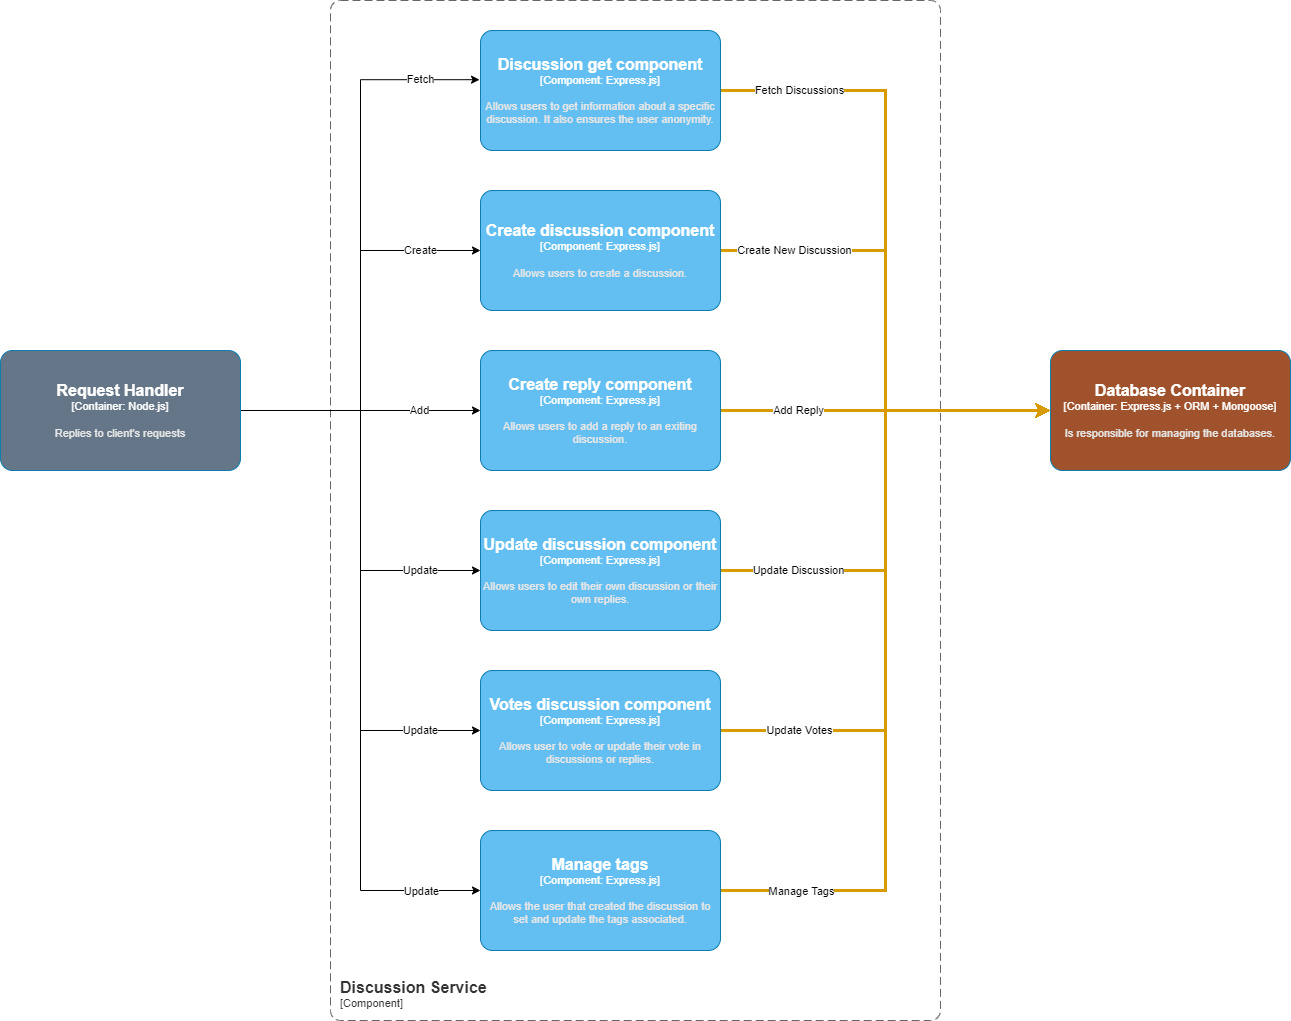

The diagram above was exported from draw.io. Its source (the exported page's mxGraphModel, read from the mxfile embedded in the PNG):
<mxGraphModel dx="2901" dy="1067" grid="1" gridSize="10" guides="1" tooltips="1" connect="1" arrows="1" fold="1" page="1" pageScale="1" pageWidth="827" pageHeight="1169" math="0" shadow="0">
  <root>
    <mxCell id="0" />
    <mxCell id="1" parent="0" />
    <object placeholders="1" c4Name="Discussion Service" c4Type="ContainerScopeBoundary" c4Application="Component" label="&lt;font style=&quot;font-size: 16px&quot;&gt;&lt;b&gt;&lt;div style=&quot;text-align: left&quot;&gt;%c4Name%&lt;/div&gt;&lt;/b&gt;&lt;/font&gt;&lt;div style=&quot;text-align: left&quot;&gt;[%c4Application%]&lt;/div&gt;" id="G0dZ7UWzYT1Kza0O1rTU-1">
      <mxCell style="rounded=1;fontSize=11;whiteSpace=wrap;html=1;dashed=1;arcSize=20;fillColor=none;strokeColor=#666666;fontColor=#333333;labelBackgroundColor=none;align=left;verticalAlign=bottom;labelBorderColor=none;spacingTop=0;spacing=10;dashPattern=8 4;metaEdit=1;rotatable=0;perimeter=rectanglePerimeter;noLabel=0;labelPadding=0;allowArrows=0;connectable=0;expand=0;recursiveResize=0;editable=1;pointerEvents=0;absoluteArcSize=1;points=[[0.25,0,0],[0.5,0,0],[0.75,0,0],[1,0.25,0],[1,0.5,0],[1,0.75,0],[0.75,1,0],[0.5,1,0],[0.25,1,0],[0,0.75,0],[0,0.5,0],[0,0.25,0]];" parent="1" vertex="1">
        <mxGeometry x="130" y="50" width="610" height="1020" as="geometry" />
      </mxCell>
    </object>
    <mxCell id="yL8VVjCj_82_orPN9ph4-10" value="Update Discussion" style="edgeStyle=orthogonalEdgeStyle;rounded=0;orthogonalLoop=1;jettySize=auto;html=1;exitX=1;exitY=0.5;exitDx=0;exitDy=0;exitPerimeter=0;entryX=0;entryY=0.5;entryDx=0;entryDy=0;entryPerimeter=0;strokeColor=#D79B00;strokeWidth=3;" parent="1" source="f9aOwnvkOKWsyN05T13k-2" target="yL8VVjCj_82_orPN9ph4-1" edge="1">
      <mxGeometry x="-0.68" relative="1" as="geometry">
        <mxPoint x="740" y="569.9999999999998" as="targetPoint" />
        <mxPoint as="offset" />
      </mxGeometry>
    </mxCell>
    <object placeholders="1" c4Name="Update discussion component" c4Type="Component" c4Technology="Express.js" c4Description="Allows users to edit their own discussion or their own replies." label="&lt;font style=&quot;font-size: 16px&quot;&gt;&lt;b&gt;%c4Name%&lt;/b&gt;&lt;/font&gt;&lt;div&gt;[%c4Type%: %c4Technology%]&lt;/div&gt;&lt;br&gt;&lt;div&gt;&lt;font style=&quot;font-size: 11px&quot;&gt;&lt;font color=&quot;#E6E6E6&quot;&gt;%c4Description%&lt;/font&gt;&lt;/div&gt;" id="f9aOwnvkOKWsyN05T13k-2">
      <mxCell style="rounded=1;whiteSpace=wrap;html=1;fontSize=11;labelBackgroundColor=none;fillColor=#63BEF2;fontColor=#ffffff;align=center;arcSize=10;strokeColor=#0E7DAD;metaEdit=1;resizable=0;points=[[0.25,0,0],[0.5,0,0],[0.75,0,0],[1,0.25,0],[1,0.5,0],[1,0.75,0],[0.75,1,0],[0.5,1,0],[0.25,1,0],[0,0.75,0],[0,0.5,0],[0,0.25,0]];" parent="1" vertex="1">
        <mxGeometry x="280" y="560" width="240" height="120" as="geometry" />
      </mxCell>
    </object>
    <mxCell id="yL8VVjCj_82_orPN9ph4-12" value="Create New Discussion" style="edgeStyle=orthogonalEdgeStyle;rounded=0;orthogonalLoop=1;jettySize=auto;html=1;exitX=1;exitY=0.5;exitDx=0;exitDy=0;exitPerimeter=0;entryX=0;entryY=0.5;entryDx=0;entryDy=0;entryPerimeter=0;strokeColor=#D79B00;strokeWidth=3;" parent="1" source="f9aOwnvkOKWsyN05T13k-3" target="yL8VVjCj_82_orPN9ph4-1" edge="1">
      <mxGeometry x="-0.7" relative="1" as="geometry">
        <mxPoint as="offset" />
      </mxGeometry>
    </mxCell>
    <object placeholders="1" c4Name="Create discussion component" c4Type="Component" c4Technology="Express.js" c4Description="Allows users to create a discussion." label="&lt;font style=&quot;font-size: 16px&quot;&gt;&lt;b&gt;%c4Name%&lt;/b&gt;&lt;/font&gt;&lt;div&gt;[%c4Type%: %c4Technology%]&lt;/div&gt;&lt;br&gt;&lt;div&gt;&lt;font style=&quot;font-size: 11px&quot;&gt;&lt;font color=&quot;#E6E6E6&quot;&gt;%c4Description%&lt;/font&gt;&lt;/div&gt;" id="f9aOwnvkOKWsyN05T13k-3">
      <mxCell style="rounded=1;whiteSpace=wrap;html=1;fontSize=11;labelBackgroundColor=none;fillColor=#63BEF2;fontColor=#ffffff;align=center;arcSize=10;strokeColor=#0E7DAD;metaEdit=1;resizable=0;points=[[0.25,0,0],[0.5,0,0],[0.75,0,0],[1,0.25,0],[1,0.5,0],[1,0.75,0],[0.75,1,0],[0.5,1,0],[0.25,1,0],[0,0.75,0],[0,0.5,0],[0,0.25,0]];" parent="1" vertex="1">
        <mxGeometry x="280" y="240" width="240" height="120" as="geometry" />
      </mxCell>
    </object>
    <mxCell id="yL8VVjCj_82_orPN9ph4-13" value="Fetch Discussions" style="edgeStyle=orthogonalEdgeStyle;rounded=0;orthogonalLoop=1;jettySize=auto;html=1;exitX=1;exitY=0.5;exitDx=0;exitDy=0;exitPerimeter=0;entryX=0;entryY=0.5;entryDx=0;entryDy=0;entryPerimeter=0;strokeColor=#D79B00;strokeWidth=3;" parent="1" source="GUCtuf33MCIUICl24Xbt-1" target="yL8VVjCj_82_orPN9ph4-1" edge="1">
      <mxGeometry x="-0.7576" relative="1" as="geometry">
        <mxPoint x="730" y="399.9999999999998" as="targetPoint" />
        <mxPoint as="offset" />
      </mxGeometry>
    </mxCell>
    <object placeholders="1" c4Name="Discussion get component" c4Type="Component" c4Technology="Express.js" c4Description="Allows users to get information about a specific discussion. It also ensures the user anonymity." label="&lt;font style=&quot;font-size: 16px&quot;&gt;&lt;b&gt;%c4Name%&lt;/b&gt;&lt;/font&gt;&lt;div&gt;[%c4Type%: %c4Technology%]&lt;/div&gt;&lt;br&gt;&lt;div&gt;&lt;font style=&quot;font-size: 11px&quot;&gt;&lt;font color=&quot;#E6E6E6&quot;&gt;%c4Description%&lt;/font&gt;&lt;/div&gt;" id="GUCtuf33MCIUICl24Xbt-1">
      <mxCell style="rounded=1;whiteSpace=wrap;html=1;fontSize=11;labelBackgroundColor=none;fillColor=#63BEF2;fontColor=#ffffff;align=center;arcSize=10;strokeColor=#0E7DAD;metaEdit=1;resizable=0;points=[[0.25,0,0],[0.5,0,0],[0.75,0,0],[1,0.25,0],[1,0.5,0],[1,0.75,0],[0.75,1,0],[0.5,1,0],[0.25,1,0],[0,0.75,0],[0,0.5,0],[0,0.25,0]];" parent="1" vertex="1">
        <mxGeometry x="280" y="80" width="240" height="120" as="geometry" />
      </mxCell>
    </object>
    <mxCell id="yL8VVjCj_82_orPN9ph4-11" value="Add Reply" style="edgeStyle=orthogonalEdgeStyle;rounded=0;orthogonalLoop=1;jettySize=auto;html=1;exitX=1;exitY=0.5;exitDx=0;exitDy=0;exitPerimeter=0;entryX=0;entryY=0.5;entryDx=0;entryDy=0;entryPerimeter=0;strokeColor=#D79B00;strokeWidth=3;" parent="1" source="x-YW_GqD_-80DGNKcUhr-1" target="yL8VVjCj_82_orPN9ph4-1" edge="1">
      <mxGeometry x="-0.5294" relative="1" as="geometry">
        <mxPoint as="offset" />
      </mxGeometry>
    </mxCell>
    <object placeholders="1" c4Name="Create reply component" c4Type="Component" c4Technology="Express.js" c4Description="Allows users to add a reply to an exiting discussion." label="&lt;font style=&quot;font-size: 16px&quot;&gt;&lt;b&gt;%c4Name%&lt;/b&gt;&lt;/font&gt;&lt;div&gt;[%c4Type%: %c4Technology%]&lt;/div&gt;&lt;br&gt;&lt;div&gt;&lt;font style=&quot;font-size: 11px&quot;&gt;&lt;font color=&quot;#E6E6E6&quot;&gt;%c4Description%&lt;/font&gt;&lt;/div&gt;" id="x-YW_GqD_-80DGNKcUhr-1">
      <mxCell style="rounded=1;whiteSpace=wrap;html=1;fontSize=11;labelBackgroundColor=none;fillColor=#63BEF2;fontColor=#ffffff;align=center;arcSize=10;strokeColor=#0E7DAD;metaEdit=1;resizable=0;points=[[0.25,0,0],[0.5,0,0],[0.75,0,0],[1,0.25,0],[1,0.5,0],[1,0.75,0],[0.75,1,0],[0.5,1,0],[0.25,1,0],[0,0.75,0],[0,0.5,0],[0,0.25,0]];" parent="1" vertex="1">
        <mxGeometry x="280" y="400" width="240" height="120" as="geometry" />
      </mxCell>
    </object>
    <mxCell id="yL8VVjCj_82_orPN9ph4-9" value="Update Votes" style="edgeStyle=orthogonalEdgeStyle;rounded=0;orthogonalLoop=1;jettySize=auto;html=1;exitX=1;exitY=0.5;exitDx=0;exitDy=0;exitPerimeter=0;entryX=0;entryY=0.5;entryDx=0;entryDy=0;entryPerimeter=0;strokeColor=#D79B00;strokeWidth=3;" parent="1" source="x-YW_GqD_-80DGNKcUhr-2" target="yL8VVjCj_82_orPN9ph4-1" edge="1">
      <mxGeometry x="-0.7576" relative="1" as="geometry">
        <mxPoint as="offset" />
      </mxGeometry>
    </mxCell>
    <object placeholders="1" c4Name="Votes discussion component" c4Type="Component" c4Technology="Express.js" c4Description="Allows user to vote or update their vote in discussions or replies." label="&lt;font style=&quot;font-size: 16px&quot;&gt;&lt;b&gt;%c4Name%&lt;/b&gt;&lt;/font&gt;&lt;div&gt;[%c4Type%: %c4Technology%]&lt;/div&gt;&lt;br&gt;&lt;div&gt;&lt;font style=&quot;font-size: 11px&quot;&gt;&lt;font color=&quot;#E6E6E6&quot;&gt;%c4Description%&lt;/font&gt;&lt;/div&gt;" id="x-YW_GqD_-80DGNKcUhr-2">
      <mxCell style="rounded=1;whiteSpace=wrap;html=1;fontSize=11;labelBackgroundColor=none;fillColor=#63BEF2;fontColor=#ffffff;align=center;arcSize=10;strokeColor=#0E7DAD;metaEdit=1;resizable=0;points=[[0.25,0,0],[0.5,0,0],[0.75,0,0],[1,0.25,0],[1,0.5,0],[1,0.75,0],[0.75,1,0],[0.5,1,0],[0.25,1,0],[0,0.75,0],[0,0.5,0],[0,0.25,0]];" parent="1" vertex="1">
        <mxGeometry x="280" y="720" width="240" height="120" as="geometry" />
      </mxCell>
    </object>
    <object placeholders="1" c4Name="Database Container" c4Type="Container" c4Technology="Express.js + ORM + Mongoose" c4Description="Is responsible for managing the databases." label="&lt;font style=&quot;font-size: 16px&quot;&gt;&lt;b&gt;%c4Name%&lt;/b&gt;&lt;/font&gt;&lt;div&gt;[%c4Type%: %c4Technology%]&lt;/div&gt;&lt;br&gt;&lt;div&gt;&lt;font style=&quot;font-size: 11px&quot;&gt;&lt;font color=&quot;#E6E6E6&quot;&gt;%c4Description%&lt;/font&gt;&lt;/div&gt;" id="yL8VVjCj_82_orPN9ph4-1">
      <mxCell style="rounded=1;whiteSpace=wrap;html=1;fontSize=11;labelBackgroundColor=none;fillColor=#A0522D;fontColor=#ffffff;align=center;arcSize=10;strokeColor=#0E7DAD;metaEdit=1;resizable=0;points=[[0.25,0,0],[0.5,0,0],[0.75,0,0],[1,0.25,0],[1,0.5,0],[1,0.75,0],[0.75,1,0],[0.5,1,0],[0.25,1,0],[0,0.75,0],[0,0.5,0],[0,0.25,0]];" parent="1" vertex="1">
        <mxGeometry x="850" y="400" width="240" height="120" as="geometry" />
      </mxCell>
    </object>
    <mxCell id="yL8VVjCj_82_orPN9ph4-4" value="Add" style="edgeStyle=orthogonalEdgeStyle;rounded=0;orthogonalLoop=1;jettySize=auto;html=1;exitX=1;exitY=0.5;exitDx=0;exitDy=0;exitPerimeter=0;" parent="1" source="yL8VVjCj_82_orPN9ph4-2" edge="1">
      <mxGeometry x="0.5" relative="1" as="geometry">
        <mxPoint x="280" y="460" as="targetPoint" />
        <mxPoint as="offset" />
      </mxGeometry>
    </mxCell>
    <mxCell id="yL8VVjCj_82_orPN9ph4-5" value="Create" style="edgeStyle=orthogonalEdgeStyle;rounded=0;orthogonalLoop=1;jettySize=auto;html=1;exitX=1;exitY=0.5;exitDx=0;exitDy=0;exitPerimeter=0;entryX=0;entryY=0.5;entryDx=0;entryDy=0;entryPerimeter=0;" parent="1" source="yL8VVjCj_82_orPN9ph4-2" target="f9aOwnvkOKWsyN05T13k-3" edge="1">
      <mxGeometry x="0.7" relative="1" as="geometry">
        <mxPoint as="offset" />
      </mxGeometry>
    </mxCell>
    <mxCell id="yL8VVjCj_82_orPN9ph4-6" value="Fetch" style="edgeStyle=orthogonalEdgeStyle;rounded=0;orthogonalLoop=1;jettySize=auto;html=1;exitX=1;exitY=0.5;exitDx=0;exitDy=0;exitPerimeter=0;entryX=-0.004;entryY=0.41;entryDx=0;entryDy=0;entryPerimeter=0;" parent="1" source="yL8VVjCj_82_orPN9ph4-2" target="GUCtuf33MCIUICl24Xbt-1" edge="1">
      <mxGeometry x="0.7928" relative="1" as="geometry">
        <mxPoint as="offset" />
      </mxGeometry>
    </mxCell>
    <mxCell id="yL8VVjCj_82_orPN9ph4-7" value="Update" style="edgeStyle=orthogonalEdgeStyle;rounded=0;orthogonalLoop=1;jettySize=auto;html=1;exitX=1;exitY=0.5;exitDx=0;exitDy=0;exitPerimeter=0;entryX=0;entryY=0.5;entryDx=0;entryDy=0;entryPerimeter=0;" parent="1" source="yL8VVjCj_82_orPN9ph4-2" target="f9aOwnvkOKWsyN05T13k-2" edge="1">
      <mxGeometry x="0.7" relative="1" as="geometry">
        <mxPoint as="offset" />
      </mxGeometry>
    </mxCell>
    <mxCell id="yL8VVjCj_82_orPN9ph4-8" value="Update" style="edgeStyle=orthogonalEdgeStyle;rounded=0;orthogonalLoop=1;jettySize=auto;html=1;exitX=1;exitY=0.5;exitDx=0;exitDy=0;exitPerimeter=0;entryX=0;entryY=0.5;entryDx=0;entryDy=0;entryPerimeter=0;" parent="1" source="yL8VVjCj_82_orPN9ph4-2" target="x-YW_GqD_-80DGNKcUhr-2" edge="1">
      <mxGeometry x="0.7857" relative="1" as="geometry">
        <mxPoint as="offset" />
      </mxGeometry>
    </mxCell>
    <mxCell id="6jQgBzM8uGINfBEOJQ-R-2" style="edgeStyle=orthogonalEdgeStyle;rounded=0;orthogonalLoop=1;jettySize=auto;html=1;exitX=1;exitY=0.5;exitDx=0;exitDy=0;exitPerimeter=0;entryX=0;entryY=0.5;entryDx=0;entryDy=0;entryPerimeter=0;" parent="1" source="yL8VVjCj_82_orPN9ph4-2" target="6jQgBzM8uGINfBEOJQ-R-1" edge="1">
      <mxGeometry relative="1" as="geometry" />
    </mxCell>
    <mxCell id="6jQgBzM8uGINfBEOJQ-R-3" value="Update" style="edgeLabel;html=1;align=center;verticalAlign=middle;resizable=0;points=[];" parent="6jQgBzM8uGINfBEOJQ-R-2" connectable="0" vertex="1">
      <mxGeometry x="0.775" relative="1" as="geometry">
        <mxPoint x="21" as="offset" />
      </mxGeometry>
    </mxCell>
    <object placeholders="1" c4Name="Request Handler" c4Type="Container" c4Technology="Node.js" c4Description="Replies to client's requests" label="&lt;font style=&quot;font-size: 16px&quot;&gt;&lt;b&gt;%c4Name%&lt;/b&gt;&lt;/font&gt;&lt;div&gt;[%c4Type%: %c4Technology%]&lt;/div&gt;&lt;br&gt;&lt;div&gt;&lt;font style=&quot;font-size: 11px&quot;&gt;&lt;font color=&quot;#E6E6E6&quot;&gt;%c4Description%&lt;/font&gt;&lt;/div&gt;" id="yL8VVjCj_82_orPN9ph4-2">
      <mxCell style="rounded=1;whiteSpace=wrap;html=1;fontSize=11;labelBackgroundColor=none;fillColor=#647687;fontColor=#ffffff;align=center;arcSize=10;strokeColor=#0E7DAD;metaEdit=1;resizable=0;points=[[0.25,0,0],[0.5,0,0],[0.75,0,0],[1,0.25,0],[1,0.5,0],[1,0.75,0],[0.75,1,0],[0.5,1,0],[0.25,1,0],[0,0.75,0],[0,0.5,0],[0,0.25,0]];" parent="1" vertex="1">
        <mxGeometry x="-200" y="400" width="240" height="120" as="geometry" />
      </mxCell>
    </object>
    <mxCell id="6jQgBzM8uGINfBEOJQ-R-4" style="edgeStyle=orthogonalEdgeStyle;rounded=0;orthogonalLoop=1;jettySize=auto;html=1;exitX=1;exitY=0.5;exitDx=0;exitDy=0;exitPerimeter=0;entryX=0;entryY=0.5;entryDx=0;entryDy=0;entryPerimeter=0;strokeColor=#D79B00;strokeWidth=3;" parent="1" source="6jQgBzM8uGINfBEOJQ-R-1" target="yL8VVjCj_82_orPN9ph4-1" edge="1">
      <mxGeometry relative="1" as="geometry" />
    </mxCell>
    <mxCell id="6jQgBzM8uGINfBEOJQ-R-5" value="Manage Tags" style="edgeLabel;html=1;align=center;verticalAlign=middle;resizable=0;points=[];" parent="6jQgBzM8uGINfBEOJQ-R-4" connectable="0" vertex="1">
      <mxGeometry x="-0.8296" y="2" relative="1" as="geometry">
        <mxPoint x="11" y="2" as="offset" />
      </mxGeometry>
    </mxCell>
    <object placeholders="1" c4Name="Manage tags" c4Type="Component" c4Technology="Express.js" c4Description="Allows the user that created the discussion to set and update the tags associated." label="&lt;font style=&quot;font-size: 16px&quot;&gt;&lt;b&gt;%c4Name%&lt;/b&gt;&lt;/font&gt;&lt;div&gt;[%c4Type%: %c4Technology%]&lt;/div&gt;&lt;br&gt;&lt;div&gt;&lt;font style=&quot;font-size: 11px&quot;&gt;&lt;font color=&quot;#E6E6E6&quot;&gt;%c4Description%&lt;/font&gt;&lt;/div&gt;" id="6jQgBzM8uGINfBEOJQ-R-1">
      <mxCell style="rounded=1;whiteSpace=wrap;html=1;fontSize=11;labelBackgroundColor=none;fillColor=#63BEF2;fontColor=#ffffff;align=center;arcSize=10;strokeColor=#0E7DAD;metaEdit=1;resizable=0;points=[[0.25,0,0],[0.5,0,0],[0.75,0,0],[1,0.25,0],[1,0.5,0],[1,0.75,0],[0.75,1,0],[0.5,1,0],[0.25,1,0],[0,0.75,0],[0,0.5,0],[0,0.25,0]];" parent="1" vertex="1">
        <mxGeometry x="280" y="880" width="240" height="120" as="geometry" />
      </mxCell>
    </object>
  </root>
</mxGraphModel>